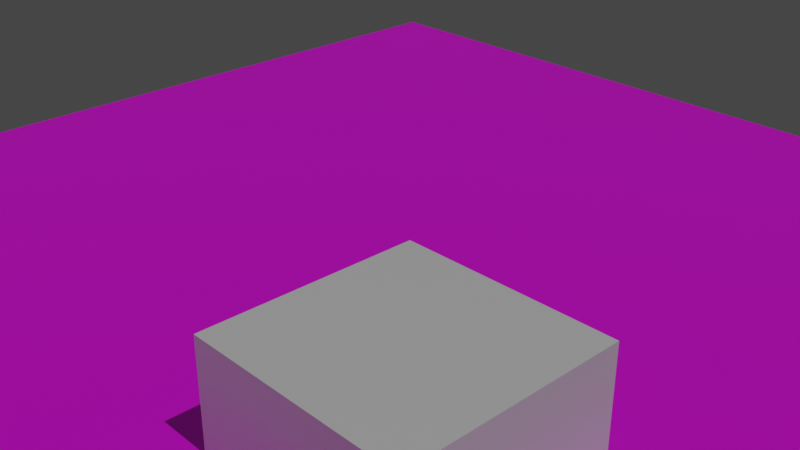 # Source: level_test.blend  (saved by Blender 3.6.13; exported with 4.5.12 LTS)
import bpy
from mathutils import Matrix  # noqa: F401  (used for matrix-valued properties, if any)

bpy.ops.wm.read_factory_settings(use_empty=True)
scene = bpy.context.scene
scene.name = 'Scene'

# ---- collections
col_collection = bpy.data.collections.new('Collection'); scene.collection.children.link(col_collection)

# ---- materials (node trees are filled in below, after node groups)
mat_ground = bpy.data.materials.new('Ground')
mat_ground.alpha_threshold = 0.0
mat_ground.use_transparent_shadow = False
mat_ground.roughness = 0.5
mat_ground.line_color = (0.0, 0.0, 0.0, 1.0)
mat_obstacle = bpy.data.materials.new('Obstacle')
mat_obstacle.use_transparent_shadow = False

# ---- material node trees
mat_ground.use_nodes = True; mat_ground.node_tree.nodes.clear()
_N = mat_ground.node_tree.nodes; _L = mat_ground.node_tree.links
n0 = _N.new('ShaderNodeOutputMaterial'); n0.name = 'Material Output'; n0.location = (308, 294)
n1 = _N.new('ShaderNodeBsdfPrincipled'); n1.name = 'Principled BSDF'; n1.location = (18, 294)
n1.distribution = 'GGX'
n1.subsurface_method = 'RANDOM_WALK_SKIN'
n1.inputs[3].default_value = 1.45
n1.inputs[27].default_value = (0.0, 0.0, 0.0, 1.0)
n1.inputs[28].default_value = 1.0
n2 = _N.new('ShaderNodeTexImage'); n2.name = 'Image Texture'; n2.location = (-272, 274)
n3 = _N.new('ShaderNodeTexCoord'); n3.name = 'Texture Coordinate'; n3.location = (-699, 172)
_L.new(n1.outputs[0], n0.inputs[0])
_L.new(n2.outputs[0], n1.inputs[0])
_L.new(n3.outputs[3], n2.inputs[0])
n0.is_active_output = True
mat_obstacle.use_nodes = True; mat_obstacle.node_tree.nodes.clear()
_N = mat_obstacle.node_tree.nodes; _L = mat_obstacle.node_tree.links
n0 = _N.new('ShaderNodeBsdfPrincipled'); n0.name = 'Principled BSDF'; n0.location = (10, 300)
n0.distribution = 'GGX'
n0.subsurface_method = 'RANDOM_WALK_SKIN'
n0.inputs[3].default_value = 1.45
n0.inputs[27].default_value = (0.0, 0.0, 0.0, 1.0)
n0.inputs[28].default_value = 1.0
n1 = _N.new('ShaderNodeOutputMaterial'); n1.name = 'Material Output'; n1.location = (300, 300)
_L.new(n0.outputs[0], n1.inputs[0])
n1.is_active_output = True

# ---- world
world_world = bpy.data.worlds.new('World'); scene.world = world_world
world_world.use_nodes = True; world_world.node_tree.nodes.clear()
_N = world_world.node_tree.nodes; _L = world_world.node_tree.links
n0 = _N.new('ShaderNodeOutputWorld'); n0.name = 'World Output'; n0.location = (300, 300)
n1 = _N.new('ShaderNodeBackground'); n1.name = 'Background'; n1.location = (10, 300)
n1.inputs[0].default_value = (0.05088, 0.05088, 0.05088, 1.0)
_L.new(n1.outputs[0], n0.inputs[0])
n0.is_active_output = True
world_world.color = (0.05088, 0.05088, 0.05088)
world_world.use_sun_shadow = False
world_world.sun_shadow_jitter_overblur = 0.0

# ---- cameras
cam_camera = bpy.data.cameras.new('Camera')
cam_camera.clip_end = 100.0
cam_camera.ortho_scale = 7.314

# ---- lights
light_sun_001 = bpy.data.lights.new('Sun.001', 'SUN')
light_sun_001.transmission_factor = 0.0
light_sun_001.energy = 1.0

# ---- meshes
me_cube = bpy.data.meshes.new('Cube')
me_cube.from_pydata([(5.0, 5.0, 0.0), (5.0, 5.0, -2.0), (5.0, -17.33, 0.0), (5.0, -17.33, -2.0), (-5.0, 5.0, 0.0), (-5.0, 5.0, -2.0), (-5.0, -17.33, 0.0), (-5.0, -17.33, -2.0)], [], [(0, 4, 6, 2), (3, 2, 6, 7), (7, 6, 4, 5), (5, 1, 3, 7), (1, 0, 2, 3), (5, 4, 0, 1)])
_uv = me_cube.uv_layers.new(name='UVMap')
_uv.uv.foreach_set('vector', [0.7239, 1.0, 0.2761, 1.0, 0.2761, 2.98e-08, 0.7239, 2.98e-08, 0.7239, 0.4552, 0.7239, 0.5448, 0.2761, 0.5448, 0.2761, 0.4552, 2.98e-08, 0.4552, 2.98e-08, 0.5448, 1.0, 0.5448, 1.0, 0.4552, 0.2761, 1.0, 0.7239, 1.0, 0.7239, 2.98e-08, 0.2761, 2.98e-08, 1.0, 0.4552, 1.0, 0.5448, 2.98e-08, 0.5448, 2.98e-08, 0.4552, 0.2761, 0.4552, 0.2761, 0.5448, 0.7239, 0.5448, 0.7239, 0.4552])
me_cube.materials.append(mat_ground)
me_cube.use_mirror_vertex_groups = False
me_cube.update()
me_cube_001 = bpy.data.meshes.new('Cube.001')
me_cube_001.from_pydata([(-1.0, -1.0, -1.0), (-1.0, -1.0, 1.0), (-1.0, 1.0, -1.0), (-1.0, 1.0, 1.0), (1.0, -1.0, -1.0), (1.0, -1.0, 1.0), (1.0, 1.0, -1.0), (1.0, 1.0, 1.0)], [], [(0, 1, 3, 2), (2, 3, 7, 6), (6, 7, 5, 4), (4, 5, 1, 0), (2, 6, 4, 0), (7, 3, 1, 5)])
_uv = me_cube_001.uv_layers.new(name='UVMap')
_uv.uv.foreach_set('vector', [0.375, 0.0, 0.625, 0.0, 0.625, 0.25, 0.375, 0.25, 0.375, 0.25, 0.625, 0.25, 0.625, 0.5, 0.375, 0.5, 0.375, 0.5, 0.625, 0.5, 0.625, 0.75, 0.375, 0.75, 0.375, 0.75, 0.625, 0.75, 0.625, 1.0, 0.375, 1.0, 0.125, 0.5, 0.375, 0.5, 0.375, 0.75, 0.125, 0.75, 0.625, 0.5, 0.875, 0.5, 0.875, 0.75, 0.625, 0.75])
me_cube_001.materials.append(mat_obstacle)
me_cube_001.update()
me_cube_003 = bpy.data.meshes.new('Cube.003')
me_cube_003.from_pydata([(-1.0, -1.0, -1.0), (-1.0, -1.0, 1.0), (-1.0, 1.0, -1.0), (1.0, -1.0, -1.0), (1.0, -1.0, 1.0), (1.0, 1.0, -1.0)], [], [(0, 1, 2), (5, 4, 3), (3, 4, 1, 0), (2, 5, 3, 0), (1, 4, 5, 2)])
_uv = me_cube_003.uv_layers.new(name='UVMap')
_uv.uv.foreach_set('vector', [0.375, 0.0, 0.625, 0.0, 0.375, 0.25, 0.375, 0.5, 0.625, 0.75, 0.375, 0.75, 0.375, 0.75, 0.625, 0.75, 0.625, 1.0, 0.375, 1.0, 0.125, 0.5, 0.375, 0.5, 0.375, 0.75, 0.125, 0.75, 0.875, 0.75, 0.625, 0.75, 0.375, 0.5, 0.375, 0.25])
me_cube_003.materials.append(mat_obstacle)
me_cube_003.update()
me_cube_004 = bpy.data.meshes.new('Cube.004')
me_cube_004.from_pydata([(-1.0, -1.0, -1.0), (-1.0, -1.0, 1.0), (-1.0, 1.0, -1.0), (1.0, -1.0, -1.0), (1.0, -1.0, 1.0), (1.0, 1.0, -1.0)], [], [(0, 1, 2), (5, 4, 3), (3, 4, 1, 0), (2, 5, 3, 0), (1, 4, 5, 2)])
_uv = me_cube_004.uv_layers.new(name='UVMap')
_uv.uv.foreach_set('vector', [0.375, 0.0, 0.625, 0.0, 0.375, 0.25, 0.375, 0.5, 0.625, 0.75, 0.375, 0.75, 0.375, 0.75, 0.625, 0.75, 0.625, 1.0, 0.375, 1.0, 0.125, 0.5, 0.375, 0.5, 0.375, 0.75, 0.125, 0.75, 0.875, 0.75, 0.625, 0.75, 0.375, 0.5, 0.375, 0.25])
me_cube_004.materials.append(mat_obstacle)
me_cube_004.update()

# ---- objects
ob_ground_convcol = bpy.data.objects.new('ground-convcol', me_cube)
ob_camera = bpy.data.objects.new('Camera', cam_camera)
ob_chest_prefab = bpy.data.objects.new('chest-prefab', None)
ob_obstacle_convcol = bpy.data.objects.new('obstacle-convcol', me_cube_001)
ob_checkpoint_prefab = bpy.data.objects.new('checkpoint-prefab', None)
ob_sun_noimp = bpy.data.objects.new('Sun-noimp', light_sun_001)
ob_cube_convcol = bpy.data.objects.new('Cube-convcol', me_cube_003)
ob_cube_convcol_001 = bpy.data.objects.new('Cube-convcol.001', me_cube_004)

# ---- transforms, parenting, visibility, modifiers, constraints
ob_ground_convcol.location = (0.0, 0.0, 0.0)
ob_ground_convcol.lock_rotations_4d = False
ob_ground_convcol.empty_display_type = 'ARROWS'
ob_ground_convcol.lineart.crease_threshold = 0.0
ob_camera.location = (7.359, -6.926, 4.958)
ob_camera.rotation_euler = (1.109, 0.0, 0.8149)
ob_camera.lock_rotations_4d = False
ob_camera.empty_display_type = 'ARROWS'
ob_camera.color = (0.0, 0.0, 0.0, 0.0)
ob_camera.display_type = 'WIRE'
ob_camera.lineart.crease_threshold = 0.0
ob_chest_prefab.location = (3.246, 2.889, 0.0)
ob_chest_prefab.rotation_euler = (0.0, -0.0, 3.86)
ob_chest_prefab.empty_display_type = 'CUBE'
ob_obstacle_convcol.location = (2.817, -2.596, 0.0)
ob_checkpoint_prefab.location = (-2.963, 1.554, 0.0)
ob_checkpoint_prefab.empty_display_type = 'CUBE'
ob_sun_noimp.location = (4.303, -8.743e-07, 6.507)
ob_sun_noimp.rotation_euler = (1.784e-08, 0.489, 7.15e-08)
ob_cube_convcol.location = (2.614, -7.644, 1.0)
ob_cube_convcol.scale = (2.0, 2.0, 1.0)
ob_cube_convcol_001.location = (-1.786, -7.644, 2.0)
ob_cube_convcol_001.scale = (2.0, 2.0, 2.0)

# ---- collection membership
col_collection.objects.link(ob_ground_convcol)
col_collection.objects.link(ob_camera)
col_collection.objects.link(ob_chest_prefab)
col_collection.objects.link(ob_obstacle_convcol)
col_collection.objects.link(ob_checkpoint_prefab)
col_collection.objects.link(ob_sun_noimp)
col_collection.objects.link(ob_cube_convcol)
col_collection.objects.link(ob_cube_convcol_001)

# ---- scene / render settings (as saved in the file)
scene.camera = ob_camera
scene.frame_start = 1; scene.frame_end = 250; scene.frame_set(1)
scene.render.engine = 'BLENDER_EEVEE_NEXT'
scene.cycles.sampling_pattern = 'TABULATED_SOBOL'
scene.view_settings.view_transform = 'Filmic'
bpy.context.view_layer.update()
